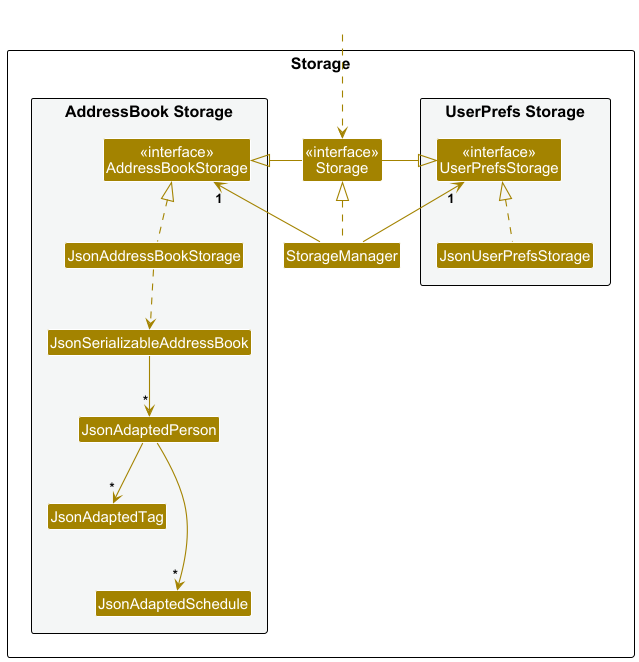

The diagram above was rendered by PlantUML. Its source (embedded in the PNG):
@startuml
!include style.puml
skinparam arrowThickness 1.1
skinparam arrowColor STORAGE_COLOR
skinparam classBackgroundColor STORAGE_COLOR

package Storage as StoragePackage {

package "UserPrefs Storage" #F4F6F6{
Class "<<interface>>\nUserPrefsStorage" as UserPrefsStorage
Class JsonUserPrefsStorage
}

Class "<<interface>>\nStorage" as Storage
Class StorageManager

package "AddressBook Storage" #F4F6F6{
Class "<<interface>>\nAddressBookStorage" as AddressBookStorage
Class JsonAddressBookStorage
Class JsonSerializableAddressBook
Class JsonAdaptedPerson
Class JsonAdaptedTag
Class JsonAdaptedSchedule
}

}

Class HiddenOutside #FFFFFF
HiddenOutside ..> Storage

StorageManager .up.|> Storage
StorageManager -up-> "1" UserPrefsStorage
StorageManager -up-> "1" AddressBookStorage

Storage -left-|> UserPrefsStorage
Storage -right-|> AddressBookStorage

JsonUserPrefsStorage .up.|> UserPrefsStorage
JsonAddressBookStorage .up.|> AddressBookStorage
JsonAddressBookStorage ..> JsonSerializableAddressBook
JsonSerializableAddressBook --> "*" JsonAdaptedPerson
JsonAdaptedPerson --> "*" JsonAdaptedTag
JsonAdaptedPerson ---> "*" JsonAdaptedSchedule

@enduml